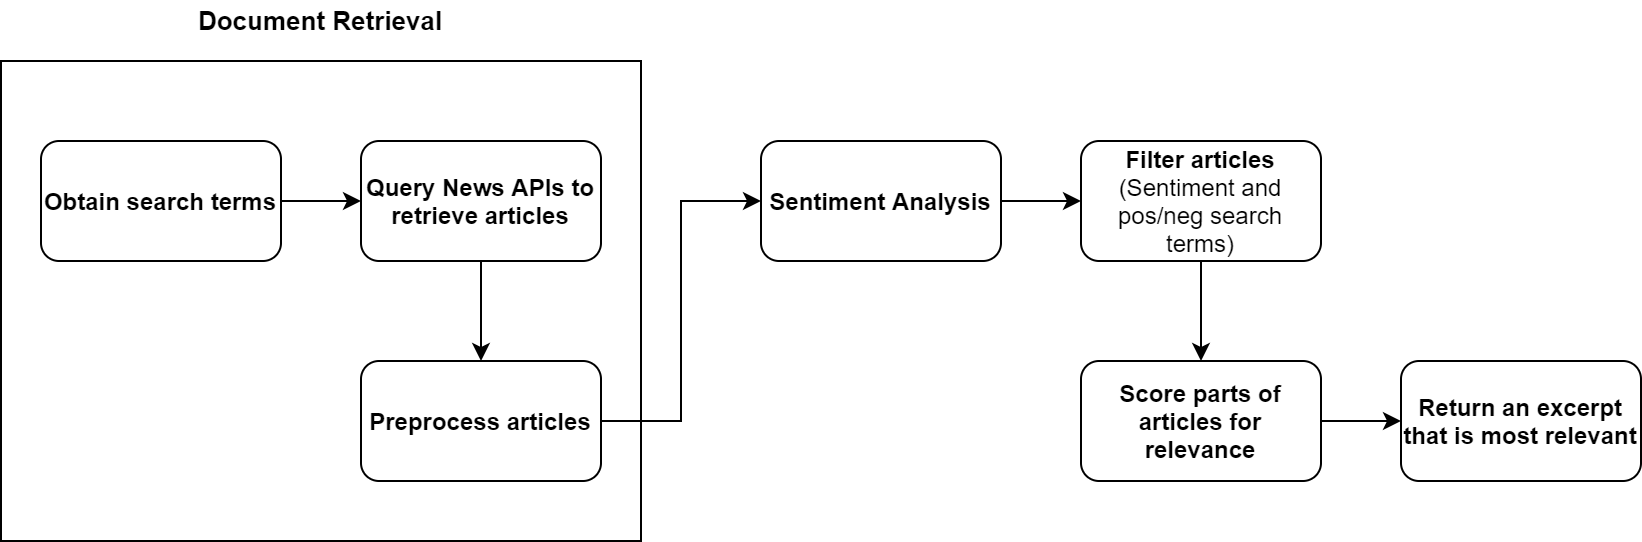

The diagram above was exported from draw.io. Its source (the exported page's mxGraphModel, read from the mxfile embedded in the PNG):
<mxGraphModel dx="1038" dy="548" grid="1" gridSize="10" guides="1" tooltips="1" connect="1" arrows="1" fold="1" page="1" pageScale="1" pageWidth="1169" pageHeight="827" math="0" shadow="0">
  <root>
    <mxCell id="0" />
    <mxCell id="1" parent="0" />
    <mxCell id="NJZchcCywXXpPaT6pDt5-3" value="" style="rounded=0;whiteSpace=wrap;html=1;fillColor=none;" vertex="1" parent="1">
      <mxGeometry x="20" y="40" width="320" height="240" as="geometry" />
    </mxCell>
    <mxCell id="NJZchcCywXXpPaT6pDt5-6" value="" style="edgeStyle=orthogonalEdgeStyle;rounded=0;orthogonalLoop=1;jettySize=auto;html=1;fontSize=13;" edge="1" parent="1" source="NJZchcCywXXpPaT6pDt5-2" target="NJZchcCywXXpPaT6pDt5-5">
      <mxGeometry relative="1" as="geometry" />
    </mxCell>
    <mxCell id="NJZchcCywXXpPaT6pDt5-2" value="&lt;b&gt;Obtain search terms&lt;/b&gt;" style="rounded=1;whiteSpace=wrap;html=1;" vertex="1" parent="1">
      <mxGeometry x="40" y="80" width="120" height="60" as="geometry" />
    </mxCell>
    <mxCell id="NJZchcCywXXpPaT6pDt5-4" value="&lt;b style=&quot;font-size: 13px;&quot;&gt;Document Retrieval&lt;/b&gt;" style="text;html=1;strokeColor=none;fillColor=none;align=center;verticalAlign=middle;whiteSpace=wrap;rounded=0;fontSize=13;" vertex="1" parent="1">
      <mxGeometry x="105" y="10" width="150" height="20" as="geometry" />
    </mxCell>
    <mxCell id="NJZchcCywXXpPaT6pDt5-8" value="" style="edgeStyle=orthogonalEdgeStyle;rounded=0;orthogonalLoop=1;jettySize=auto;html=1;fontSize=13;" edge="1" parent="1" source="NJZchcCywXXpPaT6pDt5-5" target="NJZchcCywXXpPaT6pDt5-7">
      <mxGeometry relative="1" as="geometry" />
    </mxCell>
    <mxCell id="NJZchcCywXXpPaT6pDt5-5" value="&lt;b&gt;Query News APIs to retrieve articles&lt;/b&gt;" style="whiteSpace=wrap;html=1;rounded=1;" vertex="1" parent="1">
      <mxGeometry x="200" y="80" width="120" height="60" as="geometry" />
    </mxCell>
    <mxCell id="NJZchcCywXXpPaT6pDt5-10" value="" style="edgeStyle=orthogonalEdgeStyle;rounded=0;orthogonalLoop=1;jettySize=auto;html=1;fontSize=13;" edge="1" parent="1" source="NJZchcCywXXpPaT6pDt5-7" target="NJZchcCywXXpPaT6pDt5-9">
      <mxGeometry relative="1" as="geometry">
        <Array as="points">
          <mxPoint x="360" y="220" />
          <mxPoint x="360" y="110" />
        </Array>
      </mxGeometry>
    </mxCell>
    <mxCell id="NJZchcCywXXpPaT6pDt5-7" value="&lt;b&gt;Preprocess articles&lt;/b&gt;" style="whiteSpace=wrap;html=1;rounded=1;" vertex="1" parent="1">
      <mxGeometry x="200" y="190" width="120" height="60" as="geometry" />
    </mxCell>
    <mxCell id="NJZchcCywXXpPaT6pDt5-12" value="" style="edgeStyle=orthogonalEdgeStyle;rounded=0;orthogonalLoop=1;jettySize=auto;html=1;fontSize=13;" edge="1" parent="1" source="NJZchcCywXXpPaT6pDt5-9" target="NJZchcCywXXpPaT6pDt5-11">
      <mxGeometry relative="1" as="geometry" />
    </mxCell>
    <mxCell id="NJZchcCywXXpPaT6pDt5-9" value="&lt;b&gt;Sentiment Analysis&lt;/b&gt;" style="whiteSpace=wrap;html=1;rounded=1;" vertex="1" parent="1">
      <mxGeometry x="400" y="80" width="120" height="60" as="geometry" />
    </mxCell>
    <mxCell id="NJZchcCywXXpPaT6pDt5-14" value="" style="edgeStyle=orthogonalEdgeStyle;rounded=0;orthogonalLoop=1;jettySize=auto;html=1;fontSize=13;" edge="1" parent="1" source="NJZchcCywXXpPaT6pDt5-11" target="NJZchcCywXXpPaT6pDt5-13">
      <mxGeometry relative="1" as="geometry" />
    </mxCell>
    <mxCell id="NJZchcCywXXpPaT6pDt5-11" value="&lt;b&gt;Filter articles&lt;/b&gt;&lt;br&gt;(Sentiment and pos/neg search terms)" style="whiteSpace=wrap;html=1;rounded=1;" vertex="1" parent="1">
      <mxGeometry x="560" y="80" width="120" height="60" as="geometry" />
    </mxCell>
    <mxCell id="NJZchcCywXXpPaT6pDt5-16" value="" style="edgeStyle=orthogonalEdgeStyle;rounded=0;orthogonalLoop=1;jettySize=auto;html=1;fontSize=13;" edge="1" parent="1" source="NJZchcCywXXpPaT6pDt5-13" target="NJZchcCywXXpPaT6pDt5-15">
      <mxGeometry relative="1" as="geometry" />
    </mxCell>
    <mxCell id="NJZchcCywXXpPaT6pDt5-13" value="&lt;b&gt;Score parts of articles for relevance&lt;/b&gt;" style="whiteSpace=wrap;html=1;rounded=1;" vertex="1" parent="1">
      <mxGeometry x="560" y="190" width="120" height="60" as="geometry" />
    </mxCell>
    <mxCell id="NJZchcCywXXpPaT6pDt5-15" value="&lt;b&gt;Return an excerpt that is most relevant&lt;/b&gt;" style="whiteSpace=wrap;html=1;rounded=1;" vertex="1" parent="1">
      <mxGeometry x="720" y="190" width="120" height="60" as="geometry" />
    </mxCell>
  </root>
</mxGraphModel>